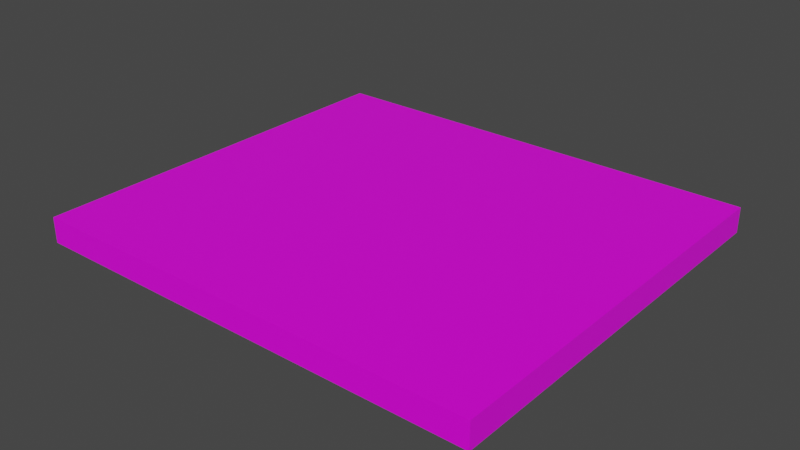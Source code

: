 # Source: lift.blend  (saved by Blender 2.82.7; exported with 4.5.12 LTS)
import bpy
from mathutils import Matrix  # noqa: F401  (used for matrix-valued properties, if any)

bpy.ops.wm.read_factory_settings(use_empty=True)
scene = bpy.context.scene
scene.name = 'Scene'

# ---- collections
col_collection = bpy.data.collections.new('Collection'); scene.collection.children.link(col_collection)

# ---- images (referenced by path relative to the original .blend; pixels are not part of the script)
import os
ASSET_DIR = os.environ.get("B2B_ASSET_DIR", "")  # directory of the original .blend (textures are referenced by path, not embedded)
HERE = os.path.dirname(os.path.abspath(__file__))  # packed textures are extracted next to this script under _unpacked/

def load_image(name, relpath, width, height, colorspace="sRGB"):
    """Load a texture the original file referenced (path relative to the .blend, or extracted next to this script)."""
    p = next((c for c in (os.path.join(HERE, relpath), os.path.join(ASSET_DIR, relpath)) if relpath and os.path.exists(c)), "")
    if p:
        img = bpy.data.images.load(p, check_existing=True)
        img.name = name
    else:  # same state as the original file: an image datablock whose file is absent (Cycles renders it pink)
        img = bpy.data.images.new(name, width, height)
        img.source = "FILE"
        img.filepath = "//" + (relpath or name)
    img.colorspace_settings.name = colorspace
    return img
img_bluemetal_jpg = load_image('blueMetal.jpg', 'blueMetal.jpg', 1024, 1024, 'sRGB')

# ---- materials (node trees are filled in below, after node groups)
mat_cleanblue = bpy.data.materials.new('CleanBlue')
mat_cleanblue.alpha_threshold = 0.0
mat_cleanblue.use_transparent_shadow = False
mat_cleanblue.line_color = (0.0, 0.0, 0.0, 1.0)

# ---- material node trees
mat_cleanblue.use_nodes = True; mat_cleanblue.node_tree.nodes.clear()
_N = mat_cleanblue.node_tree.nodes; _L = mat_cleanblue.node_tree.links
n0 = _N.new('ShaderNodeOutputMaterial'); n0.name = 'Material Output'; n0.location = (300, 300)
n1 = _N.new('ShaderNodeBsdfPrincipled'); n1.name = 'Principled BSDF'; n1.location = (10, 300)
n1.distribution = 'GGX'
n1.subsurface_method = 'BURLEY'
n1.inputs[2].default_value = 0.4
n1.inputs[3].default_value = 1.45
n1.inputs[27].default_value = (0.0, 0.0, 0.0, 1.0)
n1.inputs[28].default_value = 1.0
n2 = _N.new('ShaderNodeTexImage'); n2.name = 'Image Texture'; n2.location = (-280, 280)
n2.image = img_bluemetal_jpg
_L.new(n1.outputs[0], n0.inputs[0])
_L.new(n2.outputs[0], n1.inputs[0])
n0.is_active_output = True

# ---- world
world_world = bpy.data.worlds.new('World'); scene.world = world_world
world_world.use_nodes = True; world_world.node_tree.nodes.clear()
_N = world_world.node_tree.nodes; _L = world_world.node_tree.links
n0 = _N.new('ShaderNodeOutputWorld'); n0.name = 'World Output'; n0.location = (300, 300)
n1 = _N.new('ShaderNodeBackground'); n1.name = 'Background'; n1.location = (10, 300)
n1.inputs[0].default_value = (0.05088, 0.05088, 0.05088, 1.0)
_L.new(n1.outputs[0], n0.inputs[0])
n0.is_active_output = True
world_world.color = (0.05088, 0.05088, 0.05088)
world_world.use_sun_shadow = False
world_world.sun_shadow_jitter_overblur = 0.0

# ---- meshes
me_cube = bpy.data.meshes.new('Cube')
me_cube.from_pydata([(1.0, 1.0, 1.0), (1.0, 1.0, -1.0), (1.0, -1.0, 1.0), (1.0, -1.0, -1.0), (-1.0, 1.0, 1.0), (-1.0, 1.0, -1.0), (-1.0, -1.0, 1.0), (-1.0, -1.0, -1.0)], [], [(0, 4, 6, 2), (3, 2, 6, 7), (7, 6, 4, 5), (5, 1, 3, 7), (1, 0, 2, 3), (5, 4, 0, 1)])
_uv = me_cube.uv_layers.new(name='UVMap')
_uv.uv.foreach_set('vector', [0.625, 0.5, 0.875, 0.5, 0.875, 0.75, 0.625, 0.75, 0.375, 0.75, 0.625, 0.75, 0.625, 1.0, 0.375, 1.0, 0.375, 0.0, 0.625, 0.0, 0.625, 0.25, 0.375, 0.25, 0.125, 0.5, 0.375, 0.5, 0.375, 0.75, 0.125, 0.75, 0.375, 0.5, 0.625, 0.5, 0.625, 0.75, 0.375, 0.75, 0.375, 0.25, 0.625, 0.25, 0.625, 0.5, 0.375, 0.5])
me_cube.materials.append(mat_cleanblue)
me_cube.use_remesh_preserve_volume = False
me_cube.use_remesh_preserve_attributes = False
me_cube.use_mirror_vertex_groups = False
me_cube.update()

# ---- objects
ob_cube = bpy.data.objects.new('Cube', me_cube)

# ---- transforms, parenting, visibility, modifiers, constraints
ob_cube.location = (0.0, 0.0, 0.0)
ob_cube.scale = (9.0, 8.0, 0.5)
ob_cube.lock_rotations_4d = False
ob_cube.empty_display_type = 'ARROWS'
ob_cube.lineart.crease_threshold = 0.0

# ---- collection membership
col_collection.objects.link(ob_cube)

# ---- scene / render settings (as saved in the file)
scene.frame_start = 1; scene.frame_end = 250; scene.frame_set(1)
scene.render.engine = 'BLENDER_EEVEE_NEXT'
scene.cycles.use_denoising = False
scene.cycles.samples = 128
scene.cycles.sampling_pattern = 'TABULATED_SOBOL'
scene.cycles.use_adaptive_sampling = False
scene.cycles.use_light_tree = False
scene.view_settings.view_transform = 'Filmic'
bpy.context.view_layer.update()

# ---- added for rendering (the .blend has no active camera and no usable light): camera, sun
cam_auto = bpy.data.cameras.new('AutoCamera')
cam_auto.lens = 50.0
cam_auto.sensor_width = 36.0
cam_auto.clip_end = 1000.0
ob_auto_camera = bpy.data.objects.new('AutoCamera', cam_auto)
scene.collection.objects.link(ob_auto_camera)
ob_auto_camera.location = (22.3016, -26.7619, 17.8412)
ob_auto_camera.rotation_euler = (1.09748, -7.21219e-08, 0.694738)
scene.camera = ob_auto_camera
light_auto_sun = bpy.data.lights.new('AutoSun', 'SUN')
light_auto_sun.energy = 3.0
light_auto_sun.angle = 0.0523599
ob_auto_sun = bpy.data.objects.new('AutoSun', light_auto_sun)
scene.collection.objects.link(ob_auto_sun)
ob_auto_sun.rotation_euler = (0.872665, 0.174533, 0.523599)
bpy.context.view_layer.update()
